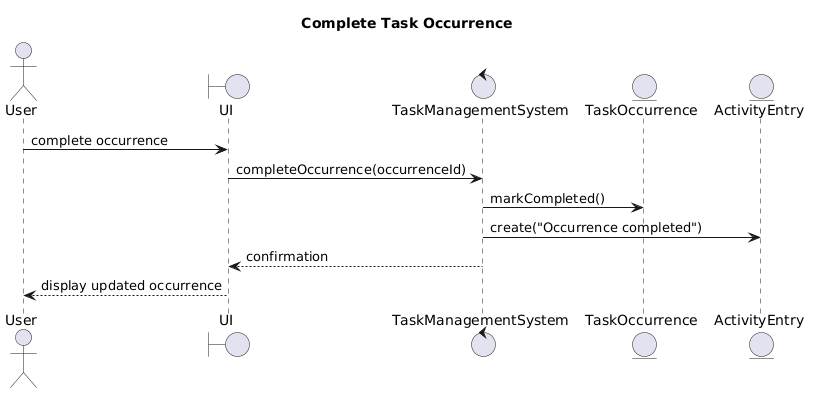

The diagram above was rendered by PlantUML. Its source (embedded in the PNG):
@startuml
title Complete Task Occurrence

actor User
boundary UI
control TaskManagementSystem
entity TaskOccurrence
entity ActivityEntry

User -> UI : complete occurrence
UI -> TaskManagementSystem : completeOccurrence(occurrenceId)

TaskManagementSystem -> TaskOccurrence : markCompleted()

TaskManagementSystem -> ActivityEntry : create("Occurrence completed")

TaskManagementSystem --> UI : confirmation
UI --> User : display updated occurrence
@enduml